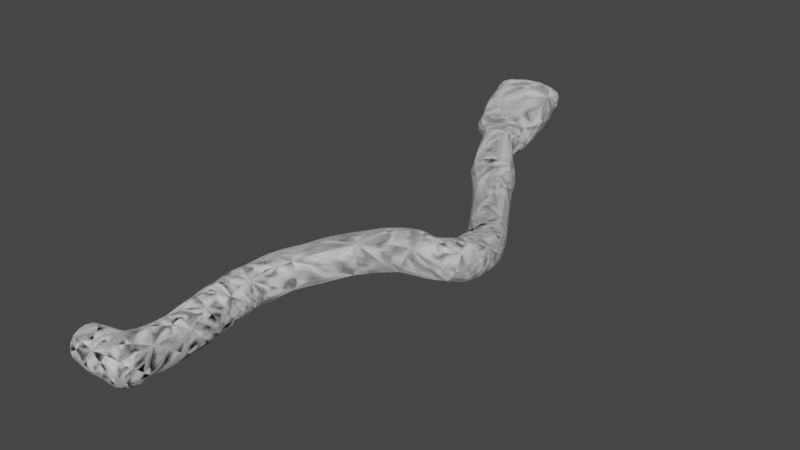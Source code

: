 # Source: Tunnel_A_to_B.blend  (saved by Blender 3.6.13; exported with 4.5.12 LTS)
import bpy
from mathutils import Matrix  # noqa: F401  (used for matrix-valued properties, if any)

bpy.ops.wm.read_factory_settings(use_empty=True)
scene = bpy.context.scene
scene.name = 'Scene'

# ---- collections
col_collection = bpy.data.collections.new('Collection'); scene.collection.children.link(col_collection)

# ---- world
world_world = bpy.data.worlds.new('World'); scene.world = world_world
world_world.use_nodes = True; world_world.node_tree.nodes.clear()
_N = world_world.node_tree.nodes; _L = world_world.node_tree.links
n0 = _N.new('ShaderNodeOutputWorld'); n0.name = 'World Output'; n0.location = (300, 300)
n1 = _N.new('ShaderNodeBackground'); n1.name = 'Background'; n1.location = (10, 300)
n1.inputs[0].default_value = (0.05088, 0.05088, 0.05088, 1.0)
_L.new(n1.outputs[0], n0.inputs[0])
n0.is_active_output = True
world_world.color = (0.05088, 0.05088, 0.05088)
world_world.use_sun_shadow = False
world_world.sun_shadow_jitter_overblur = 0.0

# ---- meshes
me_cube_003 = bpy.data.meshes.new('Cube.003')
me_cube_003.from_pydata([(-1.0, -1.0, -1.0), (-1.0, -1.0, 1.0), (-1.0, 1.0, -1.0), (-1.0, 1.0, 1.0), (1.0, -1.0, -1.0), (1.0, -1.0, 1.0), (1.0, 1.0, -1.0), (1.0, 1.0, 1.0), (-1.0, 3.022, 0.9681), (-1.0, 3.523, -0.9681), (1.0, 3.523, -0.9681), (1.0, 3.022, 0.9681), (-2.609, 1.0, -1.0), (-2.609, -1.0, -1.0), (-2.609, -1.0, 1.0), (-2.609, 1.0, 1.0), (-1.029, 4.462, 1.293), (-0.9382, 4.954, -0.6435), (1.029, 4.593, -0.6435), (0.9382, 4.1, 1.293), (-0.8099, 5.652, 1.606), (-0.7194, 6.145, -0.3305), (1.248, 5.783, -0.3305), (1.157, 5.29, 1.606), (-0.5937, 6.984, 1.87), (-0.3534, 7.423, -0.06592), (1.401, 6.463, -0.06592), (1.161, 6.024, 1.87), (0.7675, 9.501, 2.497), (1.169, 9.801, 0.561), (2.366, 8.199, 0.561), (1.965, 7.899, 2.497), (3.636, 11.68, 3.35), (4.108, 11.85, 1.414), (4.78, 9.966, 1.414), (4.308, 9.798, 3.35), (6.046, 12.36, 4.03), (5.599, 12.53, 2.087), (6.2, 10.65, 1.786), (6.646, 10.48, 3.728), (6.998, 12.47, 3.701), (6.619, 12.18, 1.759), (8.536, 11.7, 1.458), (8.915, 11.99, 3.4), (7.222, 13.51, 3.427), (7.014, 13.08, 1.485), (8.944, 13.51, 1.183), (9.152, 13.94, 3.125), (6.783, 15.15, 3.053), (6.726, 14.68, 1.111), (8.413, 15.71, 0.8093), (8.47, 16.18, 2.751), (5.609, 16.54, 2.451), (5.551, 16.86, 0.4775), (7.239, 17.93, 0.6002), (7.296, 17.61, 2.574), (3.648, 19.58, 2.997), (3.59, 19.9, 1.024), (5.278, 20.97, 1.146), (5.335, 20.65, 3.12), (2.149, 21.05, 2.929), (2.124, 21.37, 1.288), (4.635, 22.44, 1.411), (4.721, 22.12, 3.194), (1.204, 23.87, 3.906), (1.366, 24.29, 1.741), (2.53, 24.56, 1.864), (2.901, 24.22, 4.171), (-0.343, 24.22, 3.813), (0.2858, 24.97, 1.84), (3.418, 25.58, 1.962), (3.761, 25.02, 3.936), (-1.083, 27.8, 4.946), (-0.4538, 28.55, 2.973), (2.679, 29.16, 3.095), (3.022, 28.61, 5.069), (-1.152, 28.14, 5.053), (-0.5236, 28.89, 3.08), (2.609, 29.5, 3.202), (2.952, 28.94, 5.176)], [], [(1, 3, 15, 14), (3, 7, 11, 8), (6, 7, 5, 4), (4, 5, 1, 0), (2, 6, 4, 0), (7, 3, 1, 5), (10, 9, 17, 18), (2, 3, 8, 9), (7, 6, 10, 11), (6, 2, 9, 10), (2, 0, 13, 12), (3, 2, 12, 15), (0, 1, 14, 13), (19, 18, 22, 23), (8, 11, 19, 16), (9, 8, 16, 17), (11, 10, 18, 19), (20, 23, 27, 24), (18, 17, 21, 22), (16, 19, 23, 20), (17, 16, 20, 21), (24, 27, 31, 28), (21, 20, 24, 25), (23, 22, 26, 27), (22, 21, 25, 26), (31, 30, 34, 35), (25, 24, 28, 29), (27, 26, 30, 31), (26, 25, 29, 30), (32, 35, 39, 36), (30, 29, 33, 34), (28, 31, 35, 32), (29, 28, 32, 33), (37, 36, 40, 41), (33, 32, 36, 37), (35, 34, 38, 39), (34, 33, 37, 38), (43, 42, 46, 47), (39, 38, 42, 43), (38, 37, 41, 42), (36, 39, 43, 40), (44, 47, 51, 48), (42, 41, 45, 46), (40, 43, 47, 44), (41, 40, 44, 45), (51, 50, 54, 55), (45, 44, 48, 49), (47, 46, 50, 51), (46, 45, 49, 50), (54, 53, 57, 58), (50, 49, 53, 54), (48, 51, 55, 52), (49, 48, 52, 53), (56, 59, 63, 60), (52, 55, 59, 56), (53, 52, 56, 57), (55, 54, 58, 59), (63, 62, 66, 67), (57, 56, 60, 61), (59, 58, 62, 63), (58, 57, 61, 62), (64, 67, 71, 68), (62, 61, 65, 66), (60, 63, 67, 64), (61, 60, 64, 65), (68, 71, 75, 72), (65, 64, 68, 69), (67, 66, 70, 71), (66, 65, 69, 70), (75, 74, 78, 79), (69, 68, 72, 73), (71, 70, 74, 75), (70, 69, 73, 74), (74, 73, 77, 78), (72, 75, 79, 76), (73, 72, 76, 77)])
_uv = me_cube_003.uv_layers.new(name='UVMap')
_uv.uv.foreach_set('vector', [0.6856, 0.6822, 0.6881, 0.6375, 0.7242, 0.6394, 0.7217, 0.6841, 0.6881, 0.6375, 0.6432, 0.635, 0.6458, 0.5899, 0.6907, 0.5923, 0.1676, 0.8148, 0.2121, 0.8087, 0.2177, 0.8512, 0.1732, 0.8574, 0.3674, 0.7936, 0.4123, 0.7925, 0.4123, 0.8342, 0.3674, 0.8354, 0.274, 0.651, 0.3188, 0.6477, 0.3222, 0.6922, 0.2774, 0.6956, 0.6432, 0.635, 0.6881, 0.6375, 0.6856, 0.6822, 0.6407, 0.6797, 0.3145, 0.5914, 0.2697, 0.5947, 0.2687, 0.562, 0.3134, 0.5667, 0.09669, 0.9014, 0.05245, 0.8941, 0.0603, 0.8495, 0.1049, 0.8454, 0.2121, 0.8087, 0.1676, 0.8148, 0.1613, 0.761, 0.2058, 0.7657, 0.3188, 0.6477, 0.274, 0.651, 0.2697, 0.5947, 0.3145, 0.5914, 0.274, 0.651, 0.2774, 0.6956, 0.2414, 0.6983, 0.2379, 0.6537, 0.2065, 0.8574, 0.2065, 0.9023, 0.1705, 0.9024, 0.1705, 0.8574, 0.3674, 0.8354, 0.4123, 0.8342, 0.4123, 0.8678, 0.3674, 0.8689, 0.2099, 0.7414, 0.1656, 0.7374, 0.1695, 0.7126, 0.2139, 0.7165, 0.6907, 0.5923, 0.6458, 0.5899, 0.6484, 0.5652, 0.693, 0.5596, 0.1049, 0.8454, 0.0603, 0.8495, 0.05816, 0.8164, 0.1029, 0.8125, 0.2058, 0.7657, 0.1613, 0.761, 0.1656, 0.7374, 0.2099, 0.7414, 0.6895, 0.5321, 0.6449, 0.5378, 0.6456, 0.5209, 0.6862, 0.5016, 0.3134, 0.5667, 0.2687, 0.562, 0.2716, 0.5343, 0.3163, 0.5391, 0.693, 0.5596, 0.6484, 0.5652, 0.6449, 0.5378, 0.6895, 0.5321, 0.1029, 0.8125, 0.05816, 0.8164, 0.05583, 0.7887, 0.1006, 0.7847, 0.6862, 0.5016, 0.6456, 0.5209, 0.6297, 0.4767, 0.6586, 0.4424, 0.1006, 0.7847, 0.05583, 0.7887, 0.05506, 0.758, 0.09986, 0.755, 0.2139, 0.7165, 0.1695, 0.7126, 0.1737, 0.6983, 0.2177, 0.7001, 0.3163, 0.5391, 0.2716, 0.5343, 0.2777, 0.5046, 0.3187, 0.523, 0.8766, 0.8639, 0.8318, 0.8601, 0.8393, 0.7929, 0.8839, 0.7972, 0.09986, 0.755, 0.05506, 0.758, 0.05245, 0.6983, 0.09704, 0.6983, 0.8699, 0.8978, 0.8252, 0.8962, 0.8318, 0.8601, 0.8766, 0.8639, 0.3187, 0.523, 0.2777, 0.5046, 0.3079, 0.4476, 0.3375, 0.4813, 0.5967, 0.3885, 0.5792, 0.4298, 0.5275, 0.4109, 0.5432, 0.369, 0.3375, 0.4813, 0.3079, 0.4476, 0.3704, 0.395, 0.3887, 0.4358, 0.6586, 0.4424, 0.6297, 0.4767, 0.5792, 0.4298, 0.5967, 0.3885, 0.3215, 0.8457, 0.2769, 0.8457, 0.2732, 0.7749, 0.318, 0.7736, 0.3108, 0.7365, 0.2702, 0.7177, 0.282, 0.6983, 0.3226, 0.7164, 0.318, 0.7736, 0.2732, 0.7749, 0.2702, 0.7177, 0.3108, 0.7365, 0.8839, 0.7972, 0.8393, 0.7929, 0.8417, 0.7568, 0.8839, 0.742, 0.3887, 0.4358, 0.3704, 0.395, 0.4029, 0.3757, 0.4195, 0.4173, 0.6161, 0.9939, 0.5725, 1.0, 0.5649, 0.9642, 0.6083, 0.954, 0.8839, 0.742, 0.8417, 0.7568, 0.8252, 0.7012, 0.8664, 0.6841, 0.4195, 0.4173, 0.4029, 0.3757, 0.4262, 0.3826, 0.4699, 0.3909, 0.5432, 0.369, 0.5275, 0.4109, 0.4786, 0.3751, 0.5221, 0.3661, 0.5185, 0.3432, 0.4759, 0.3318, 0.4942, 0.2831, 0.5306, 0.3076, 0.4699, 0.3909, 0.4262, 0.3826, 0.4335, 0.3626, 0.4759, 0.3505, 0.5221, 0.3661, 0.4786, 0.3751, 0.4759, 0.3318, 0.5185, 0.3432, 0.7338, 0.948, 0.6913, 0.9384, 0.6991, 0.9153, 0.7417, 0.9277, 0.5971, 0.9018, 0.5539, 0.9139, 0.546, 0.8588, 0.5907, 0.8637, 0.7417, 0.9277, 0.6991, 0.9153, 0.7087, 0.8795, 0.7515, 0.8928, 0.6083, 0.954, 0.5649, 0.9642, 0.5539, 0.9139, 0.5971, 0.9018, 0.4759, 0.3505, 0.4335, 0.3626, 0.4242, 0.3283, 0.4601, 0.3032, 0.43, 0.2563, 0.394, 0.2832, 0.345, 0.2175, 0.381, 0.1906, 0.4601, 0.3032, 0.4242, 0.3283, 0.394, 0.2832, 0.43, 0.2563, 0.5306, 0.3076, 0.4942, 0.2831, 0.5224, 0.253, 0.5589, 0.2792, 0.7515, 0.8928, 0.7087, 0.8795, 0.722, 0.8508, 0.7665, 0.8464, 0.6065, 0.2126, 0.57, 0.1865, 0.5856, 0.1541, 0.6421, 0.1817, 0.5589, 0.2792, 0.5224, 0.253, 0.57, 0.1865, 0.6065, 0.2126, 0.7665, 0.8464, 0.722, 0.8508, 0.7103, 0.7848, 0.7548, 0.7804, 0.5907, 0.8637, 0.546, 0.8588, 0.5536, 0.7801, 0.5982, 0.7849, 0.5979, 0.7492, 0.5575, 0.744, 0.5637, 0.6841, 0.6161, 0.6911, 0.7548, 0.7804, 0.7103, 0.7848, 0.7113, 0.754, 0.7483, 0.749, 0.5982, 0.7849, 0.5536, 0.7801, 0.5575, 0.744, 0.5979, 0.7492, 0.381, 0.1906, 0.345, 0.2175, 0.3097, 0.1865, 0.3641, 0.1582, 0.6664, 0.118, 0.6287, 0.1076, 0.6105, 0.0891, 0.7016, 0.1123, 0.3641, 0.1582, 0.3097, 0.1865, 0.2878, 0.1216, 0.3135, 0.1135, 0.6421, 0.1817, 0.5856, 0.1541, 0.6287, 0.1076, 0.6664, 0.118, 0.7483, 0.749, 0.7113, 0.754, 0.6913, 0.691, 0.7405, 0.6841, 0.7016, 0.1123, 0.6105, 0.0891, 0.6311, 0.007684, 0.7222, 0.03089, 0.2714, 0.8959, 0.2714, 0.8464, 0.3009, 0.8457, 0.288, 0.8929, 0.2445, 0.8457, 0.2445, 0.8983, 0.2177, 0.8945, 0.2194, 0.8493, 0.3135, 0.1135, 0.2878, 0.1216, 0.2625, 0.1082, 0.3316, 0.089, 0.4159, 0.7067, 0.3693, 0.7064, 0.3693, 0.6983, 0.4159, 0.6986, 0.4643, 0.8838, 0.4159, 0.8861, 0.4159, 0.8023, 0.4643, 0.8001, 0.4159, 0.7925, 0.3693, 0.7921, 0.3693, 0.7064, 0.4159, 0.7067, 0.3316, 0.089, 0.2625, 0.1082, 0.2401, 0.02687, 0.3092, 0.007676, 0.3092, 0.007676, 0.2401, 0.02687, 0.2379, 0.01919, 0.3071, 6.384e-09, 0.7222, 0.03089, 0.6311, 0.007684, 0.6331, 3.483e-08, 0.7242, 0.02321, 0.4643, 0.8001, 0.4159, 0.8023, 0.4159, 0.7944, 0.4643, 0.7922])
me_cube_003.update()
me_cube_004 = bpy.data.meshes.new('Cube.004')
me_cube_004.from_pydata([(-1.0, -1.0, -1.0), (-1.0, -1.0, 1.0), (-1.0, 1.0, -1.0), (-1.0, 1.0, 1.0), (1.0, -1.0, -1.0), (1.0, -1.0, 1.0), (1.0, 1.0, -1.0), (1.0, 1.0, 1.0), (-1.0, 3.022, 0.9681), (-1.0, 3.523, -0.9681), (1.0, 3.523, -0.9681), (1.0, 3.022, 0.9681), (-2.609, 1.0, -1.0), (-2.609, -1.0, -1.0), (-2.609, -1.0, 1.0), (-2.609, 1.0, 1.0), (-1.029, 4.462, 1.293), (-0.9382, 4.954, -0.6435), (1.029, 4.593, -0.6435), (0.9382, 4.1, 1.293), (-0.8099, 5.652, 1.606), (-0.7194, 6.145, -0.3305), (1.248, 5.783, -0.3305), (1.157, 5.29, 1.606), (-0.5937, 6.984, 1.87), (-0.3534, 7.423, -0.06592), (1.401, 6.463, -0.06592), (1.161, 6.024, 1.87), (0.7675, 9.501, 2.497), (1.169, 9.801, 0.561), (2.366, 8.199, 0.561), (1.965, 7.899, 2.497), (3.636, 11.68, 3.35), (4.108, 11.85, 1.414), (4.78, 9.966, 1.414), (4.308, 9.798, 3.35), (6.046, 12.36, 4.03), (5.599, 12.53, 2.087), (6.2, 10.65, 1.786), (6.646, 10.48, 3.728), (6.998, 12.47, 3.701), (6.619, 12.18, 1.759), (8.536, 11.7, 1.458), (8.915, 11.99, 3.4), (7.222, 13.51, 3.427), (7.014, 13.08, 1.485), (8.944, 13.51, 1.183), (9.152, 13.94, 3.125), (6.783, 15.15, 3.053), (6.726, 14.68, 1.111), (8.413, 15.71, 0.8093), (8.47, 16.18, 2.751), (5.609, 16.54, 2.451), (5.551, 16.86, 0.4775), (7.239, 17.93, 0.6002), (7.296, 17.61, 2.574), (3.648, 19.58, 2.997), (3.59, 19.9, 1.024), (5.278, 20.97, 1.146), (5.335, 20.65, 3.12), (2.149, 21.05, 2.929), (2.124, 21.37, 1.288), (4.635, 22.44, 1.411), (4.721, 22.12, 3.194), (1.204, 23.87, 3.906), (1.366, 24.29, 1.741), (2.53, 24.56, 1.864), (2.901, 24.22, 4.171), (-0.343, 24.22, 3.813), (0.2858, 24.97, 1.84), (3.418, 25.58, 1.962), (3.761, 25.02, 3.936), (-1.083, 27.8, 4.946), (-0.4538, 28.55, 2.973), (2.679, 29.16, 3.095), (3.022, 28.61, 5.069), (-1.152, 28.14, 5.053), (-0.5236, 28.89, 3.08), (2.609, 29.5, 3.202), (2.952, 28.94, 5.176)], [], [(1, 14, 15, 3), (3, 8, 11, 7), (6, 4, 5, 7), (4, 0, 1, 5), (2, 0, 4, 6), (7, 5, 1, 3), (10, 18, 17, 9), (2, 9, 8, 3), (7, 11, 10, 6), (6, 10, 9, 2), (2, 12, 13, 0), (3, 15, 12, 2), (0, 13, 14, 1), (19, 23, 22, 18), (8, 16, 19, 11), (9, 17, 16, 8), (11, 19, 18, 10), (20, 24, 27, 23), (18, 22, 21, 17), (16, 20, 23, 19), (17, 21, 20, 16), (24, 28, 31, 27), (21, 25, 24, 20), (23, 27, 26, 22), (22, 26, 25, 21), (31, 35, 34, 30), (25, 29, 28, 24), (27, 31, 30, 26), (26, 30, 29, 25), (32, 36, 39, 35), (30, 34, 33, 29), (28, 32, 35, 31), (29, 33, 32, 28), (37, 41, 40, 36), (33, 37, 36, 32), (35, 39, 38, 34), (34, 38, 37, 33), (43, 47, 46, 42), (39, 43, 42, 38), (38, 42, 41, 37), (36, 40, 43, 39), (44, 48, 51, 47), (42, 46, 45, 41), (40, 44, 47, 43), (41, 45, 44, 40), (51, 55, 54, 50), (45, 49, 48, 44), (47, 51, 50, 46), (46, 50, 49, 45), (54, 58, 57, 53), (50, 54, 53, 49), (48, 52, 55, 51), (49, 53, 52, 48), (56, 60, 63, 59), (52, 56, 59, 55), (53, 57, 56, 52), (55, 59, 58, 54), (63, 67, 66, 62), (57, 61, 60, 56), (59, 63, 62, 58), (58, 62, 61, 57), (64, 68, 71, 67), (62, 66, 65, 61), (60, 64, 67, 63), (61, 65, 64, 60), (68, 72, 75, 71), (65, 69, 68, 64), (67, 71, 70, 66), (66, 70, 69, 65), (75, 79, 78, 74), (69, 73, 72, 68), (71, 75, 74, 70), (70, 74, 73, 69), (74, 78, 77, 73), (72, 76, 79, 75), (73, 77, 76, 72)])
_uv = me_cube_004.uv_layers.new(name='UVMap')
_uv.uv.foreach_set('vector', [0.7628, 0.6822, 0.7267, 0.6841, 0.7242, 0.6394, 0.7603, 0.6375, 0.7603, 0.6375, 0.7577, 0.5923, 0.8026, 0.5899, 0.8051, 0.635, 0.155, 0.8148, 0.1494, 0.8574, 0.1049, 0.8512, 0.1105, 0.8087, 0.3674, 0.7936, 0.3674, 0.8354, 0.3226, 0.8342, 0.3226, 0.7925, 0.2019, 0.651, 0.1985, 0.6956, 0.1537, 0.6922, 0.1571, 0.6477, 0.8051, 0.635, 0.8077, 0.6797, 0.7628, 0.6822, 0.7603, 0.6375, 0.1614, 0.5914, 0.1625, 0.5667, 0.2072, 0.562, 0.2062, 0.5947, 0.008213, 0.9014, 2.427e-09, 0.8454, 0.0446, 0.8495, 0.05245, 0.8941, 0.1105, 0.8087, 0.1168, 0.7657, 0.1613, 0.761, 0.155, 0.8148, 0.1571, 0.6477, 0.1614, 0.5914, 0.2062, 0.5947, 0.2019, 0.651, 0.2019, 0.651, 0.2379, 0.6537, 0.2345, 0.6983, 0.1985, 0.6956, 0.1344, 0.8574, 0.1705, 0.8574, 0.1705, 0.9024, 0.1344, 0.9023, 0.3674, 0.8354, 0.3674, 0.8689, 0.3226, 0.8678, 0.3226, 0.8342, 0.1127, 0.7414, 0.1087, 0.7165, 0.1531, 0.7126, 0.157, 0.7374, 0.7577, 0.5923, 0.7554, 0.5596, 0.7999, 0.5652, 0.8026, 0.5899, 2.427e-09, 0.8454, 0.002012, 0.8125, 0.04674, 0.8164, 0.0446, 0.8495, 0.1168, 0.7657, 0.1127, 0.7414, 0.157, 0.7374, 0.1613, 0.761, 0.7589, 0.5321, 0.7622, 0.5016, 0.8027, 0.5209, 0.8035, 0.5378, 0.1625, 0.5667, 0.1596, 0.5391, 0.2043, 0.5343, 0.2072, 0.562, 0.7554, 0.5596, 0.7589, 0.5321, 0.8035, 0.5378, 0.7999, 0.5652, 0.002012, 0.8125, 0.004348, 0.7847, 0.04908, 0.7887, 0.04674, 0.8164, 0.7622, 0.5016, 0.7898, 0.4424, 0.8187, 0.4767, 0.8027, 0.5209, 0.004348, 0.7847, 0.005046, 0.755, 0.04985, 0.758, 0.04908, 0.7887, 0.1087, 0.7165, 0.1049, 0.7001, 0.1489, 0.6983, 0.1531, 0.7126, 0.1596, 0.5391, 0.1572, 0.523, 0.1982, 0.5046, 0.2043, 0.5343, 0.7739, 0.8639, 0.7665, 0.7972, 0.8112, 0.7929, 0.8186, 0.8601, 0.005046, 0.755, 0.007867, 0.6983, 0.05245, 0.6983, 0.04985, 0.758, 0.7805, 0.8978, 0.7739, 0.8639, 0.8186, 0.8601, 0.8252, 0.8962, 0.1572, 0.523, 0.1384, 0.4813, 0.168, 0.4476, 0.1982, 0.5046, 0.8517, 0.3885, 0.9052, 0.369, 0.9209, 0.4109, 0.8692, 0.4298, 0.1384, 0.4813, 0.08717, 0.4358, 0.1054, 0.395, 0.168, 0.4476, 0.7898, 0.4424, 0.8517, 0.3885, 0.8692, 0.4298, 0.8187, 0.4767, 0.2189, 0.8457, 0.2223, 0.7736, 0.2672, 0.7749, 0.2635, 0.8457, 0.2296, 0.7365, 0.2177, 0.7164, 0.2583, 0.6983, 0.2702, 0.7177, 0.2223, 0.7736, 0.2296, 0.7365, 0.2702, 0.7177, 0.2672, 0.7749, 0.7665, 0.7972, 0.7665, 0.742, 0.8087, 0.7568, 0.8112, 0.7929, 0.08717, 0.4358, 0.05644, 0.4173, 0.07304, 0.3757, 0.1054, 0.395, 0.4759, 0.9939, 0.4838, 0.954, 0.5271, 0.9642, 0.5195, 1.0, 0.7665, 0.742, 0.784, 0.6841, 0.8252, 0.7012, 0.8087, 0.7568, 0.05644, 0.4173, 0.005982, 0.3909, 0.04967, 0.3826, 0.07304, 0.3757, 0.9052, 0.369, 0.9262, 0.3661, 0.9697, 0.3751, 0.9209, 0.4109, 0.9299, 0.3432, 0.9178, 0.3076, 0.9542, 0.2831, 0.9725, 0.3318, 0.005982, 0.3909, 4.245e-09, 0.3505, 0.04243, 0.3626, 0.04967, 0.3826, 0.9262, 0.3661, 0.9299, 0.3432, 0.9725, 0.3318, 0.9697, 0.3751, 0.6488, 0.948, 0.6409, 0.9277, 0.6835, 0.9153, 0.6913, 0.9384, 0.495, 0.9018, 0.5014, 0.8637, 0.546, 0.8588, 0.5381, 0.9139, 0.6409, 0.9277, 0.6311, 0.8928, 0.6739, 0.8795, 0.6835, 0.9153, 0.4838, 0.954, 0.495, 0.9018, 0.5381, 0.9139, 0.5271, 0.9642, 4.245e-09, 0.3505, 0.01578, 0.3032, 0.05173, 0.3283, 0.04243, 0.3626, 0.04594, 0.2563, 0.09493, 0.1906, 0.1309, 0.2175, 0.08193, 0.2832, 0.01578, 0.3032, 0.04594, 0.2563, 0.08193, 0.2832, 0.05173, 0.3283, 0.9178, 0.3076, 0.8894, 0.2792, 0.926, 0.253, 0.9542, 0.2831, 0.6311, 0.8928, 0.6161, 0.8464, 0.6606, 0.8508, 0.6739, 0.8795, 0.8418, 0.2126, 0.8063, 0.1817, 0.8627, 0.1541, 0.8784, 0.1865, 0.8894, 0.2792, 0.8418, 0.2126, 0.8784, 0.1865, 0.926, 0.253, 0.6161, 0.8464, 0.6278, 0.7804, 0.6723, 0.7848, 0.6606, 0.8508, 0.5014, 0.8637, 0.4938, 0.7849, 0.5385, 0.7801, 0.546, 0.8588, 0.4942, 0.7492, 0.4759, 0.6911, 0.5283, 0.6841, 0.5345, 0.744, 0.6278, 0.7804, 0.6343, 0.749, 0.6713, 0.754, 0.6723, 0.7848, 0.4938, 0.7849, 0.4942, 0.7492, 0.5345, 0.744, 0.5385, 0.7801, 0.09493, 0.1906, 0.1118, 0.1582, 0.1662, 0.1865, 0.1309, 0.2175, 0.782, 0.118, 0.7468, 0.1123, 0.8379, 0.0891, 0.8197, 0.1076, 0.1118, 0.1582, 0.1624, 0.1135, 0.1881, 0.1216, 0.1662, 0.1865, 0.8063, 0.1817, 0.782, 0.118, 0.8197, 0.1076, 0.8627, 0.1541, 0.6343, 0.749, 0.6421, 0.6841, 0.6913, 0.691, 0.6713, 0.754, 0.7468, 0.1123, 0.7261, 0.03089, 0.8172, 0.007684, 0.8379, 0.0891, 0.1344, 0.9076, 0.1178, 0.9046, 0.1049, 0.8574, 0.1344, 0.8581, 0.2445, 0.8457, 0.2696, 0.8493, 0.2714, 0.8945, 0.2445, 0.8983, 0.1624, 0.1135, 0.1443, 0.089, 0.2134, 0.1082, 0.1881, 0.1216, 0.3226, 0.7067, 0.3226, 0.6986, 0.3693, 0.6983, 0.3693, 0.7064, 0.4159, 0.7899, 0.4159, 0.7062, 0.4643, 0.7084, 0.4643, 0.7922, 0.3226, 0.7925, 0.3226, 0.7067, 0.3693, 0.7064, 0.3693, 0.7921, 0.1443, 0.089, 0.1667, 0.007676, 0.2358, 0.02687, 0.2134, 0.1082, 0.1667, 0.007676, 0.1688, 2.162e-08, 0.2379, 0.01919, 0.2358, 0.02687, 0.7261, 0.03089, 0.7242, 0.02321, 0.8153, -1.368e-08, 0.8172, 0.007684, 0.4159, 0.7062, 0.4159, 0.6983, 0.4643, 0.7005, 0.4643, 0.7084])
me_cube_004.update()

# ---- objects
ob_cube = bpy.data.objects.new('Cube', me_cube_003)
ob_cube_001 = bpy.data.objects.new('Cube.001', me_cube_004)

# ---- transforms, parenting, visibility, modifiers, constraints
ob_cube.location = (0.0, 0.0, 0.0)
_m = ob_cube.modifiers.new('Triangulate', 'TRIANGULATE')
_m = ob_cube.modifiers.new('Subdivision', 'SUBSURF')
ob_cube_001.location = (0.0, 0.0, 0.0)
_m = ob_cube_001.modifiers.new('Triangulate', 'TRIANGULATE')
_m = ob_cube_001.modifiers.new('Subdivision', 'SUBSURF')

# ---- collection membership
col_collection.objects.link(ob_cube)
col_collection.objects.link(ob_cube_001)

# ---- scene / render settings (as saved in the file)
scene.frame_start = 1; scene.frame_end = 250; scene.frame_set(1)
scene.render.engine = 'BLENDER_EEVEE_NEXT'
scene.cycles.sampling_pattern = 'TABULATED_SOBOL'
scene.view_settings.view_transform = 'Filmic'
bpy.context.view_layer.update()

# ---- added for rendering (the .blend has no active camera and no usable light): camera, sun
cam_auto = bpy.data.cameras.new('AutoCamera')
cam_auto.lens = 50.0
cam_auto.sensor_width = 36.0
cam_auto.clip_end = 1000.0
ob_auto_camera = bpy.data.objects.new('AutoCamera', cam_auto)
scene.collection.objects.link(ob_auto_camera)
ob_auto_camera.location = (34.0533, -22.6869, 26.7133)
ob_auto_camera.rotation_euler = (1.09748, -7.21219e-08, 0.694738)
scene.camera = ob_auto_camera
light_auto_sun = bpy.data.lights.new('AutoSun', 'SUN')
light_auto_sun.energy = 3.0
light_auto_sun.angle = 0.0523599
ob_auto_sun = bpy.data.objects.new('AutoSun', light_auto_sun)
scene.collection.objects.link(ob_auto_sun)
ob_auto_sun.rotation_euler = (0.872665, 0.174533, 0.523599)
bpy.context.view_layer.update()

